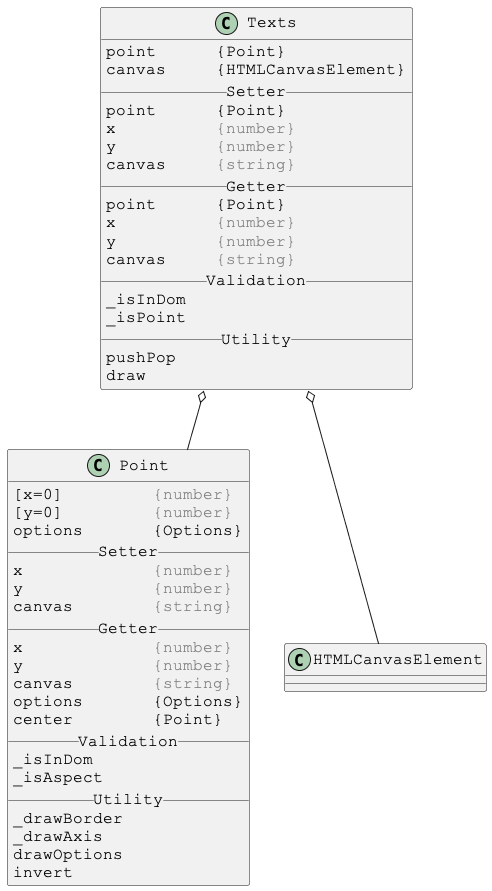

The diagram above was rendered by PlantUML. Its source (embedded in the PNG):
@startuml

skinparam DefaultFontSize 16
skinparam DefaultFontName Courier New

class Texts {
point      {Point}
canvas     {HTMLCanvasElement}
__ Setter __
point      {Point}
x          <color:gray>{number}</color>
y          <color:gray>{number}</color>
canvas     <color:gray>{string}</color>
__ Getter __
point      {Point}
x          <color:gray>{number}</color>
y          <color:gray>{number}</color>
canvas     <color:gray>{string}</color>
__ Validation __
_isInDom
_isPoint
__ Utility __
pushPop
draw
}

Texts o-- Point
Texts o-- HTMLCanvasElement



skinparam DefaultFontSize 16
skinparam DefaultFontName Courier New

class Point {
[x=0]         <color:gray>{number}</color>
[y=0]         <color:gray>{number}</color>
options       {Options}
__ Setter __
x             <color:gray>{number}</color>
y             <color:gray>{number}</color>
canvas        <color:gray>{string}</color>
__ Getter __
x             <color:gray>{number}</color>
y             <color:gray>{number}</color>
canvas        <color:gray>{string}</color>
options       {Options}
center        {Point}
__ Validation __
_isInDom
_isAspect
__ Utility __
_drawBorder
_drawAxis
drawOptions
invert
}

@enduml